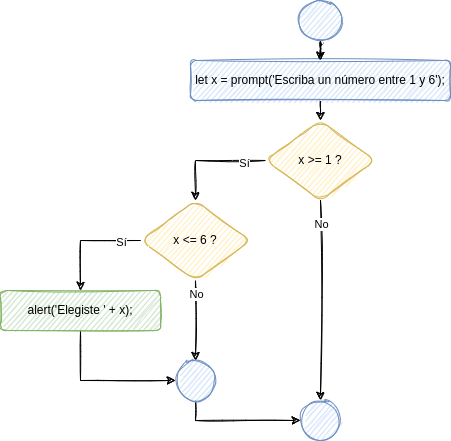

The diagram above was exported from draw.io. Its source (the exported page's mxGraphModel, read from the mxfile embedded in the PNG):
<mxGraphModel dx="1422" dy="707" grid="1" gridSize="10" guides="1" tooltips="1" connect="1" arrows="1" fold="1" page="1" pageScale="1" pageWidth="827" pageHeight="1169" math="0" shadow="0">
  <root>
    <mxCell id="0" />
    <mxCell id="1" parent="0" />
    <mxCell id="2" value="let x = prompt('Escriba un número entre 1 y 6');" style="whiteSpace=wrap;html=1;fillColor=#dae8fc;strokeColor=#6c8ebf;rounded=1;sketch=1;" vertex="1" parent="1">
      <mxGeometry x="350" y="100" width="260" height="40" as="geometry" />
    </mxCell>
    <mxCell id="3" style="edgeStyle=orthogonalEdgeStyle;rounded=0;sketch=1;orthogonalLoop=1;jettySize=auto;html=1;entryX=0.5;entryY=0;entryDx=0;entryDy=0;" edge="1" source="7" target="16" parent="1">
      <mxGeometry relative="1" as="geometry" />
    </mxCell>
    <mxCell id="4" value="Sí" style="edgeLabel;html=1;align=center;verticalAlign=middle;resizable=0;points=[];" vertex="1" connectable="0" parent="3">
      <mxGeometry x="-0.6" y="2" relative="1" as="geometry">
        <mxPoint as="offset" />
      </mxGeometry>
    </mxCell>
    <mxCell id="5" style="edgeStyle=orthogonalEdgeStyle;rounded=0;sketch=1;orthogonalLoop=1;jettySize=auto;html=1;entryX=0.5;entryY=0;entryDx=0;entryDy=0;" edge="1" source="7" target="8" parent="1">
      <mxGeometry relative="1" as="geometry" />
    </mxCell>
    <mxCell id="6" value="No" style="edgeLabel;html=1;align=center;verticalAlign=middle;resizable=0;points=[];" vertex="1" connectable="0" parent="5">
      <mxGeometry x="-0.77" relative="1" as="geometry">
        <mxPoint as="offset" />
      </mxGeometry>
    </mxCell>
    <mxCell id="7" value="x &amp;gt;= 1 ?" style="rhombus;whiteSpace=wrap;html=1;fillColor=#fff2cc;strokeColor=#d6b656;rounded=1;sketch=1;" vertex="1" parent="1">
      <mxGeometry x="425" y="160" width="110" height="80" as="geometry" />
    </mxCell>
    <mxCell id="8" value="" style="ellipse;whiteSpace=wrap;html=1;aspect=fixed;fillColor=#dae8fc;strokeColor=#6c8ebf;rounded=1;sketch=1;" vertex="1" parent="1">
      <mxGeometry x="460" y="440" width="40" height="40" as="geometry" />
    </mxCell>
    <mxCell id="9" value="" style="edgeStyle=orthogonalEdgeStyle;orthogonalLoop=1;jettySize=auto;html=1;sketch=1;" edge="1" source="10" target="2" parent="1">
      <mxGeometry relative="1" as="geometry" />
    </mxCell>
    <mxCell id="10" value="" style="ellipse;whiteSpace=wrap;html=1;fillColor=#dae8fc;strokeColor=#6c8ebf;rounded=1;sketch=1;" vertex="1" parent="1">
      <mxGeometry x="457.5" y="40" width="45" height="40" as="geometry" />
    </mxCell>
    <mxCell id="11" style="edgeStyle=orthogonalEdgeStyle;rounded=0;sketch=1;orthogonalLoop=1;jettySize=auto;html=1;entryX=0.5;entryY=0;entryDx=0;entryDy=0;exitX=0.5;exitY=1;exitDx=0;exitDy=0;" edge="1" source="2" target="7" parent="1">
      <mxGeometry relative="1" as="geometry">
        <mxPoint x="480" y="240" as="sourcePoint" />
      </mxGeometry>
    </mxCell>
    <mxCell id="12" style="edgeStyle=orthogonalEdgeStyle;rounded=0;sketch=1;orthogonalLoop=1;jettySize=auto;html=1;entryX=0.5;entryY=0;entryDx=0;entryDy=0;exitX=0;exitY=0.5;exitDx=0;exitDy=0;" edge="1" source="16" target="18" parent="1">
      <mxGeometry relative="1" as="geometry" />
    </mxCell>
    <mxCell id="13" value="Sí" style="edgeLabel;html=1;align=center;verticalAlign=middle;resizable=0;points=[];" vertex="1" connectable="0" parent="12">
      <mxGeometry x="-0.6364" y="1" relative="1" as="geometry">
        <mxPoint as="offset" />
      </mxGeometry>
    </mxCell>
    <mxCell id="14" style="edgeStyle=orthogonalEdgeStyle;rounded=0;sketch=1;orthogonalLoop=1;jettySize=auto;html=1;entryX=0.5;entryY=0;entryDx=0;entryDy=0;" edge="1" source="16" target="20" parent="1">
      <mxGeometry relative="1" as="geometry" />
    </mxCell>
    <mxCell id="15" value="No" style="edgeLabel;html=1;align=center;verticalAlign=middle;resizable=0;points=[];" vertex="1" connectable="0" parent="14">
      <mxGeometry x="-0.8375" relative="1" as="geometry">
        <mxPoint y="7" as="offset" />
      </mxGeometry>
    </mxCell>
    <mxCell id="16" value="x &amp;lt;= 6 ?" style="rhombus;whiteSpace=wrap;html=1;fillColor=#fff2cc;strokeColor=#d6b656;rounded=1;sketch=1;" vertex="1" parent="1">
      <mxGeometry x="300" y="240" width="110" height="80" as="geometry" />
    </mxCell>
    <mxCell id="17" style="edgeStyle=orthogonalEdgeStyle;rounded=0;sketch=1;orthogonalLoop=1;jettySize=auto;html=1;entryX=0;entryY=0.5;entryDx=0;entryDy=0;exitX=0.5;exitY=1;exitDx=0;exitDy=0;" edge="1" source="18" target="20" parent="1">
      <mxGeometry relative="1" as="geometry" />
    </mxCell>
    <mxCell id="18" value="alert('Elegiste ' + x);" style="whiteSpace=wrap;html=1;fillColor=#d5e8d4;strokeColor=#82b366;rounded=1;sketch=1;" vertex="1" parent="1">
      <mxGeometry x="160" y="330" width="160" height="40" as="geometry" />
    </mxCell>
    <mxCell id="19" style="edgeStyle=orthogonalEdgeStyle;rounded=0;sketch=1;orthogonalLoop=1;jettySize=auto;html=1;entryX=0;entryY=0.5;entryDx=0;entryDy=0;exitX=0.5;exitY=1;exitDx=0;exitDy=0;" edge="1" source="20" target="8" parent="1">
      <mxGeometry relative="1" as="geometry" />
    </mxCell>
    <mxCell id="20" value="" style="ellipse;whiteSpace=wrap;html=1;aspect=fixed;fillColor=#dae8fc;strokeColor=#6c8ebf;rounded=1;sketch=1;" vertex="1" parent="1">
      <mxGeometry x="335" y="400" width="40" height="40" as="geometry" />
    </mxCell>
  </root>
</mxGraphModel>